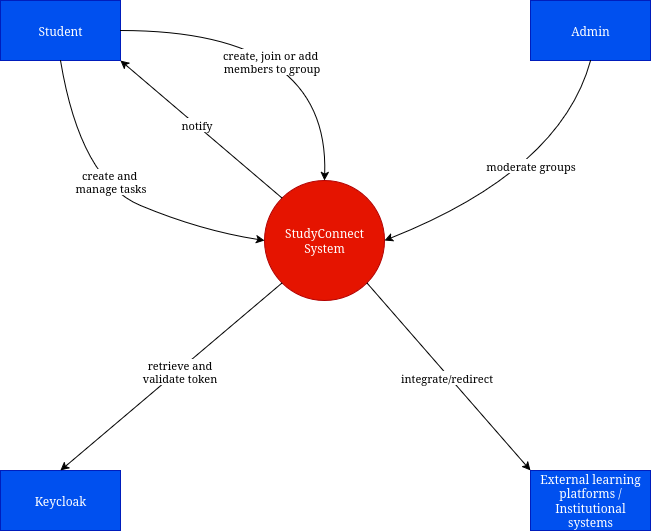

The diagram above was exported from draw.io. Its source (the exported page's mxGraphModel, read from the mxfile embedded in the PNG):
<mxGraphModel dx="1833" dy="1027" grid="1" gridSize="10" guides="1" tooltips="1" connect="1" arrows="1" fold="1" page="1" pageScale="1" pageWidth="827" pageHeight="1169" math="0" shadow="0">
  <root>
    <mxCell id="0" />
    <mxCell id="1" parent="0" />
    <mxCell id="vmHr49bRio7_sFOtVYiY-1" value="&lt;div&gt;StudyConnect&lt;/div&gt;&lt;div&gt;System&lt;/div&gt;" style="ellipse;whiteSpace=wrap;html=1;aspect=fixed;fillColor=#e51400;fontColor=#ffffff;strokeColor=#B20000;" vertex="1" parent="1">
      <mxGeometry x="374" y="340" width="120" height="120" as="geometry" />
    </mxCell>
    <mxCell id="vmHr49bRio7_sFOtVYiY-2" value="Keycloak" style="rounded=0;whiteSpace=wrap;html=1;fillColor=#0050ef;fontColor=#ffffff;strokeColor=#001DBC;" vertex="1" parent="1">
      <mxGeometry x="110" y="630" width="120" height="60" as="geometry" />
    </mxCell>
    <mxCell id="vmHr49bRio7_sFOtVYiY-3" value="" style="endArrow=classic;html=1;rounded=0;exitX=0;exitY=1;exitDx=0;exitDy=0;entryX=0.5;entryY=0;entryDx=0;entryDy=0;" edge="1" parent="1" source="vmHr49bRio7_sFOtVYiY-1" target="vmHr49bRio7_sFOtVYiY-2">
      <mxGeometry width="50" height="50" relative="1" as="geometry">
        <mxPoint x="390" y="560" as="sourcePoint" />
        <mxPoint x="440" y="510" as="targetPoint" />
      </mxGeometry>
    </mxCell>
    <mxCell id="vmHr49bRio7_sFOtVYiY-4" value="retrieve and&lt;br&gt;validate token" style="edgeLabel;html=1;align=center;verticalAlign=middle;resizable=0;points=[];" vertex="1" connectable="0" parent="vmHr49bRio7_sFOtVYiY-3">
      <mxGeometry x="-0.0707" y="1" relative="1" as="geometry">
        <mxPoint x="-1" as="offset" />
      </mxGeometry>
    </mxCell>
    <mxCell id="vmHr49bRio7_sFOtVYiY-5" value="Student" style="rounded=0;whiteSpace=wrap;html=1;fillColor=#0050ef;fontColor=#ffffff;strokeColor=#001DBC;" vertex="1" parent="1">
      <mxGeometry x="110" y="160" width="120" height="60" as="geometry" />
    </mxCell>
    <mxCell id="vmHr49bRio7_sFOtVYiY-6" value="Admin" style="rounded=0;whiteSpace=wrap;html=1;fillColor=#0050ef;fontColor=#ffffff;strokeColor=#001DBC;" vertex="1" parent="1">
      <mxGeometry x="640" y="160" width="120" height="60" as="geometry" />
    </mxCell>
    <mxCell id="vmHr49bRio7_sFOtVYiY-10" value="External learning platforms / Institutional systems" style="rounded=0;whiteSpace=wrap;html=1;fillColor=#0050ef;strokeColor=#001DBC;fontColor=#ffffff;" vertex="1" parent="1">
      <mxGeometry x="640" y="630" width="120" height="60" as="geometry" />
    </mxCell>
    <mxCell id="vmHr49bRio7_sFOtVYiY-21" value="" style="curved=1;endArrow=classic;html=1;rounded=0;entryX=0;entryY=0.5;entryDx=0;entryDy=0;exitX=0.5;exitY=1;exitDx=0;exitDy=0;" edge="1" parent="1" source="vmHr49bRio7_sFOtVYiY-5" target="vmHr49bRio7_sFOtVYiY-1">
      <mxGeometry width="50" height="50" relative="1" as="geometry">
        <mxPoint x="240" y="220" as="sourcePoint" />
        <mxPoint x="360" y="390" as="targetPoint" />
        <Array as="points">
          <mxPoint x="190" y="340" />
          <mxPoint x="310" y="390" />
        </Array>
      </mxGeometry>
    </mxCell>
    <mxCell id="vmHr49bRio7_sFOtVYiY-22" value="create and&amp;nbsp;&lt;br&gt;manage tasks" style="edgeLabel;html=1;align=center;verticalAlign=middle;resizable=0;points=[];" vertex="1" connectable="0" parent="vmHr49bRio7_sFOtVYiY-21">
      <mxGeometry x="-0.1055" y="5" relative="1" as="geometry">
        <mxPoint x="9" y="-3" as="offset" />
      </mxGeometry>
    </mxCell>
    <mxCell id="vmHr49bRio7_sFOtVYiY-23" value="" style="curved=1;endArrow=classic;html=1;rounded=0;exitX=0.5;exitY=1;exitDx=0;exitDy=0;" edge="1" parent="1" source="vmHr49bRio7_sFOtVYiY-6">
      <mxGeometry width="50" height="50" relative="1" as="geometry">
        <mxPoint x="615" y="360" as="sourcePoint" />
        <mxPoint x="494" y="400" as="targetPoint" />
        <Array as="points">
          <mxPoint x="670" y="330" />
        </Array>
      </mxGeometry>
    </mxCell>
    <mxCell id="vmHr49bRio7_sFOtVYiY-24" value="moderate groups" style="edgeLabel;html=1;align=center;verticalAlign=middle;resizable=0;points=[];" vertex="1" connectable="0" parent="vmHr49bRio7_sFOtVYiY-23">
      <mxGeometry x="-0.0805" y="-17" relative="1" as="geometry">
        <mxPoint y="1" as="offset" />
      </mxGeometry>
    </mxCell>
    <mxCell id="vmHr49bRio7_sFOtVYiY-25" value="" style="endArrow=classic;html=1;rounded=0;entryX=1;entryY=1;entryDx=0;entryDy=0;exitX=0;exitY=0;exitDx=0;exitDy=0;" edge="1" parent="1" source="vmHr49bRio7_sFOtVYiY-1" target="vmHr49bRio7_sFOtVYiY-5">
      <mxGeometry width="50" height="50" relative="1" as="geometry">
        <mxPoint x="390" y="560" as="sourcePoint" />
        <mxPoint x="440" y="510" as="targetPoint" />
      </mxGeometry>
    </mxCell>
    <mxCell id="vmHr49bRio7_sFOtVYiY-26" value="notify" style="edgeLabel;html=1;align=center;verticalAlign=middle;resizable=0;points=[];" vertex="1" connectable="0" parent="vmHr49bRio7_sFOtVYiY-25">
      <mxGeometry x="0.0799" y="3" relative="1" as="geometry">
        <mxPoint x="3" y="-2" as="offset" />
      </mxGeometry>
    </mxCell>
    <mxCell id="vmHr49bRio7_sFOtVYiY-27" value="" style="curved=1;endArrow=classic;html=1;rounded=0;exitX=1;exitY=0.5;exitDx=0;exitDy=0;entryX=0.5;entryY=0;entryDx=0;entryDy=0;" edge="1" parent="1" source="vmHr49bRio7_sFOtVYiY-5" target="vmHr49bRio7_sFOtVYiY-1">
      <mxGeometry width="50" height="50" relative="1" as="geometry">
        <mxPoint x="389" y="190" as="sourcePoint" />
        <mxPoint x="439" y="140" as="targetPoint" />
        <Array as="points">
          <mxPoint x="439" y="190" />
        </Array>
      </mxGeometry>
    </mxCell>
    <mxCell id="vmHr49bRio7_sFOtVYiY-28" value="create, join or add&amp;nbsp;&lt;br&gt;members to group" style="edgeLabel;html=1;align=center;verticalAlign=middle;resizable=0;points=[];" vertex="1" connectable="0" parent="vmHr49bRio7_sFOtVYiY-27">
      <mxGeometry x="-0.2792" y="-25" relative="1" as="geometry">
        <mxPoint x="21" y="5" as="offset" />
      </mxGeometry>
    </mxCell>
    <mxCell id="vmHr49bRio7_sFOtVYiY-29" value="" style="endArrow=classic;html=1;rounded=0;exitX=1;exitY=1;exitDx=0;exitDy=0;entryX=0;entryY=0;entryDx=0;entryDy=0;" edge="1" parent="1" source="vmHr49bRio7_sFOtVYiY-1" target="vmHr49bRio7_sFOtVYiY-10">
      <mxGeometry width="50" height="50" relative="1" as="geometry">
        <mxPoint x="390" y="560" as="sourcePoint" />
        <mxPoint x="440" y="510" as="targetPoint" />
      </mxGeometry>
    </mxCell>
    <mxCell id="vmHr49bRio7_sFOtVYiY-30" value="integrate/redirect" style="edgeLabel;html=1;align=center;verticalAlign=middle;resizable=0;points=[];" vertex="1" connectable="0" parent="vmHr49bRio7_sFOtVYiY-29">
      <mxGeometry x="-0.0086" y="-2" relative="1" as="geometry">
        <mxPoint as="offset" />
      </mxGeometry>
    </mxCell>
  </root>
</mxGraphModel>